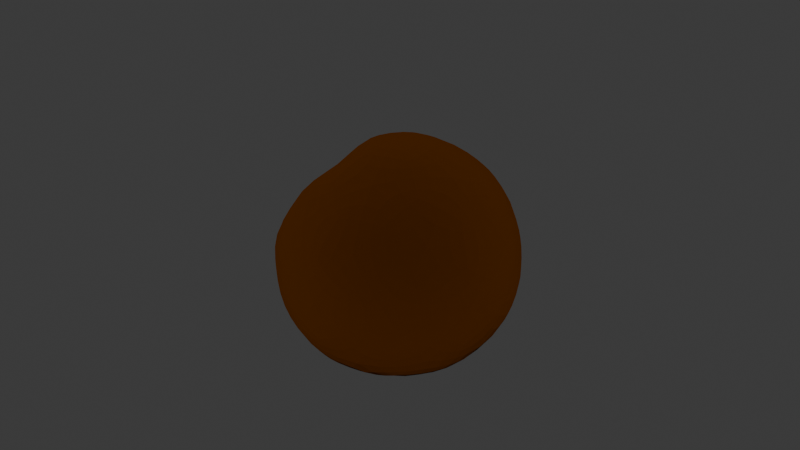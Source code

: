 # Source: abrolho.blend  (saved by Blender 4.5.90; exported with 4.5.12 LTS)
import bpy
from mathutils import Matrix  # noqa: F401  (used for matrix-valued properties, if any)

bpy.ops.wm.read_factory_settings(use_empty=True)
scene = bpy.context.scene
scene.name = 'Scene'

# ---- collections
col_collection = bpy.data.collections.new('Collection'); scene.collection.children.link(col_collection)

# ---- materials (node trees are filled in below, after node groups)
mat_material_001 = bpy.data.materials.new('Material.001')

# ---- material node trees
mat_material_001.use_nodes = True; mat_material_001.node_tree.nodes.clear()
_N = mat_material_001.node_tree.nodes; _L = mat_material_001.node_tree.links
n0 = _N.new('ShaderNodeBsdfPrincipled'); n0.name = 'Principled BSDF'; n0.location = (-200, 100)
n0.inputs[0].default_value = (0.05487, 0.01434, 0.0, 1.0)
n0.inputs[2].default_value = 1.0
n0.inputs[3].default_value = 1.0
n0.inputs[7].default_value = 1.0
n0.inputs[9].default_value = (0.0, 0.0, 0.1)
n0.inputs[13].default_value = 1.0
n1 = _N.new('ShaderNodeOutputMaterial'); n1.name = 'Material Output'; n1.location = (200, 100)
_L.new(n0.outputs[0], n1.inputs[0])
n1.is_active_output = True

# ---- world
world_world = bpy.data.worlds.new('World'); scene.world = world_world
world_world.use_nodes = True; world_world.node_tree.nodes.clear()
_N = world_world.node_tree.nodes; _L = world_world.node_tree.links
n0 = _N.new('ShaderNodeOutputWorld'); n0.name = 'World Output'; n0.location = (200, 100)
n1 = _N.new('ShaderNodeBackground'); n1.name = 'Background'; n1.location = (-200, 100)
n1.inputs[0].default_value = (0.05088, 0.05088, 0.05088, 1.0)
_L.new(n1.outputs[0], n0.inputs[0])
n0.is_active_output = True
world_world.color = (0.05088, 0.05088, 0.05088)
world_world.sun_shadow_jitter_overblur = 0.0

# ---- meshes
me_icosphere = bpy.data.meshes.new('Icosphere')
me_icosphere.from_pydata([(0.0, 0.0, 0.001695), (0.7236, -0.5257, -0.4472), (-0.2764, -0.8506, -0.4472), (-0.8944, 0.0, -0.4472), (-0.2764, 0.8506, -0.4472), (0.7236, 0.5257, -0.4472), (0.2764, -0.8506, 0.4472), (-0.7236, -0.5257, 0.4472), (-0.7236, 0.5257, 0.4472), (0.2764, 0.8506, 0.4472), (0.9235, 0.001463, 0.3566), (0.0, 0.0, 1.0), (-0.1625, -0.5, -0.8507), (0.4253, -0.309, -0.8507), (0.2629, -0.809, -0.5257), (0.8506, 0.0, -0.5257), (0.4253, 0.309, -0.8507), (-0.5257, 0.0, -0.8507), (-0.6882, -0.5, -0.5257), (-0.1625, 0.5, -0.8507), (-0.6882, 0.5, -0.5257), (0.2629, 0.809, -0.5257), (0.9511, -0.309, 0.0), (0.9511, 0.309, 0.0), (0.0, -1.0, 0.0), (0.5878, -0.809, 0.0), (-0.9511, -0.309, 0.0), (-0.5878, -0.809, 0.0), (-0.5878, 0.809, 0.0), (-0.9511, 0.309, 0.0), (0.5878, 0.809, 0.0), (0.0, 1.0, 0.0), (0.6882, -0.5, 0.5257), (-0.2629, -0.809, 0.5257), (-0.005859, 0.04881, -0.01969), (-0.2629, 0.809, 0.5257), (0.6882, 0.5, 0.5257), (0.1625, -0.5, 0.8507), (0.5257, 0.0, 0.8507), (-0.4253, -0.309, 0.8507), (-0.4253, 0.309, 0.8507), (0.1625, 0.5, 0.8507)], [], [(0, 13, 12), (1, 13, 15), (0, 12, 17), (0, 17, 19), (0, 19, 16), (1, 15, 22), (2, 14, 24), (3, 18, 26), (4, 20, 28), (5, 21, 30), (1, 22, 25), (2, 24, 27), (3, 26, 29), (4, 28, 31), (5, 30, 23), (6, 32, 37), (7, 33, 39), (8, 34, 40), (9, 35, 41), (10, 36, 38), (38, 41, 11), (38, 36, 41), (36, 9, 41), (41, 40, 11), (41, 35, 40), (35, 8, 40), (40, 39, 11), (40, 34, 39), (34, 7, 39), (39, 37, 11), (39, 33, 37), (33, 6, 37), (37, 38, 11), (37, 32, 38), (32, 10, 38), (23, 36, 10), (23, 30, 36), (30, 9, 36), (31, 35, 9), (31, 28, 35), (28, 8, 35), (29, 34, 8), (29, 26, 34), (26, 7, 34), (27, 33, 7), (27, 24, 33), (24, 6, 33), (25, 32, 6), (25, 22, 32), (22, 10, 32), (30, 31, 9), (30, 21, 31), (21, 4, 31), (28, 29, 8), (28, 20, 29), (20, 3, 29), (26, 27, 7), (26, 18, 27), (18, 2, 27), (24, 25, 6), (24, 14, 25), (14, 1, 25), (22, 23, 10), (22, 15, 23), (15, 5, 23), (16, 21, 5), (16, 19, 21), (19, 4, 21), (19, 20, 4), (19, 17, 20), (17, 3, 20), (17, 18, 3), (17, 12, 18), (12, 2, 18), (15, 16, 5), (15, 13, 16), (13, 0, 16), (12, 14, 2), (12, 13, 14), (13, 1, 14)])
_uv = me_icosphere.uv_layers.new(name='UVMap')
_uv.uv.foreach_set('vector', [0.1818, 0.0, 0.2273, 0.07873, 0.1364, 0.07873, 0.2727, 0.1575, 0.3182, 0.07873, 0.3636, 0.1575, 0.9091, 0.0, 0.9545, 0.07873, 0.8636, 0.07873, 0.7273, 0.0, 0.7727, 0.07873, 0.6818, 0.07873, 0.5455, 0.0, 0.5909, 0.07873, 0.5, 0.07873, 0.2727, 0.1575, 0.3636, 0.1575, 0.3182, 0.2362, 0.09091, 0.1575, 0.1818, 0.1575, 0.1364, 0.2362, 0.8182, 0.1575, 0.9091, 0.1575, 0.8636, 0.2362, 0.6364, 0.1575, 0.7273, 0.1575, 0.6818, 0.2362, 0.4545, 0.1575, 0.5455, 0.1575, 0.5, 0.2362, 0.2727, 0.1575, 0.3182, 0.2362, 0.2273, 0.2362, 0.09091, 0.1575, 0.1364, 0.2362, 0.04546, 0.2362, 0.8182, 0.1575, 0.8636, 0.2362, 0.7727, 0.2362, 0.6364, 0.1575, 0.6818, 0.2362, 0.5909, 0.2362, 0.4545, 0.1575, 0.5, 0.2362, 0.4091, 0.2362, 0.1818, 0.3149, 0.2727, 0.3149, 0.2273, 0.3937, 0.0, 0.3149, 0.09091, 0.3149, 0.04546, 0.3937, 0.7273, 0.3149, 0.8182, 0.3149, 0.7727, 0.3937, 0.5455, 0.3149, 0.6364, 0.3149, 0.5909, 0.3937, 0.3636, 0.3149, 0.4545, 0.3149, 0.4091, 0.3937, 0.4091, 0.3937, 0.5, 0.3937, 0.4545, 0.4724, 0.4091, 0.3937, 0.4545, 0.3149, 0.5, 0.3937, 0.4545, 0.3149, 0.5455, 0.3149, 0.5, 0.3937, 0.5909, 0.3937, 0.6818, 0.3937, 0.6364, 0.4724, 0.5909, 0.3937, 0.6364, 0.3149, 0.6818, 0.3937, 0.6364, 0.3149, 0.7273, 0.3149, 0.6818, 0.3937, 0.7727, 0.3937, 0.8636, 0.3937, 0.8182, 0.4724, 0.7727, 0.3937, 0.8182, 0.3149, 0.8636, 0.3937, 0.8182, 0.3149, 0.9091, 0.3149, 0.8636, 0.3937, 0.04546, 0.3937, 0.1364, 0.3937, 0.09091, 0.4724, 0.04546, 0.3937, 0.09091, 0.3149, 0.1364, 0.3937, 0.09091, 0.3149, 0.1818, 0.3149, 0.1364, 0.3937, 0.2273, 0.3937, 0.3182, 0.3937, 0.2727, 0.4724, 0.2273, 0.3937, 0.2727, 0.3149, 0.3182, 0.3937, 0.2727, 0.3149, 0.3636, 0.3149, 0.3182, 0.3937, 0.4091, 0.2362, 0.4545, 0.3149, 0.3636, 0.3149, 0.4091, 0.2362, 0.5, 0.2362, 0.4545, 0.3149, 0.5, 0.2362, 0.5455, 0.3149, 0.4545, 0.3149, 0.5909, 0.2362, 0.6364, 0.3149, 0.5455, 0.3149, 0.5909, 0.2362, 0.6818, 0.2362, 0.6364, 0.3149, 0.6818, 0.2362, 0.7273, 0.3149, 0.6364, 0.3149, 0.7727, 0.2362, 0.8182, 0.3149, 0.7273, 0.3149, 0.7727, 0.2362, 0.8636, 0.2362, 0.8182, 0.3149, 0.8636, 0.2362, 0.9091, 0.3149, 0.8182, 0.3149, 0.04546, 0.2362, 0.09091, 0.3149, 0.0, 0.3149, 0.04546, 0.2362, 0.1364, 0.2362, 0.09091, 0.3149, 0.1364, 0.2362, 0.1818, 0.3149, 0.09091, 0.3149, 0.2273, 0.2362, 0.2727, 0.3149, 0.1818, 0.3149, 0.2273, 0.2362, 0.3182, 0.2362, 0.2727, 0.3149, 0.3182, 0.2362, 0.3636, 0.3149, 0.2727, 0.3149, 0.5, 0.2362, 0.5909, 0.2362, 0.5455, 0.3149, 0.5, 0.2362, 0.5455, 0.1575, 0.5909, 0.2362, 0.5455, 0.1575, 0.6364, 0.1575, 0.5909, 0.2362, 0.6818, 0.2362, 0.7727, 0.2362, 0.7273, 0.3149, 0.6818, 0.2362, 0.7273, 0.1575, 0.7727, 0.2362, 0.7273, 0.1575, 0.8182, 0.1575, 0.7727, 0.2362, 0.8636, 0.2362, 0.9545, 0.2362, 0.9091, 0.3149, 0.8636, 0.2362, 0.9091, 0.1575, 0.9545, 0.2362, 0.9091, 0.1575, 1.0, 0.1575, 0.9545, 0.2362, 0.1364, 0.2362, 0.2273, 0.2362, 0.1818, 0.3149, 0.1364, 0.2362, 0.1818, 0.1575, 0.2273, 0.2362, 0.1818, 0.1575, 0.2727, 0.1575, 0.2273, 0.2362, 0.3182, 0.2362, 0.4091, 0.2362, 0.3636, 0.3149, 0.3182, 0.2362, 0.3636, 0.1575, 0.4091, 0.2362, 0.3636, 0.1575, 0.4545, 0.1575, 0.4091, 0.2362, 0.5, 0.07873, 0.5455, 0.1575, 0.4545, 0.1575, 0.5, 0.07873, 0.5909, 0.07873, 0.5455, 0.1575, 0.5909, 0.07873, 0.6364, 0.1575, 0.5455, 0.1575, 0.6818, 0.07873, 0.7273, 0.1575, 0.6364, 0.1575, 0.6818, 0.07873, 0.7727, 0.07873, 0.7273, 0.1575, 0.7727, 0.07873, 0.8182, 0.1575, 0.7273, 0.1575, 0.8636, 0.07873, 0.9091, 0.1575, 0.8182, 0.1575, 0.8636, 0.07873, 0.9545, 0.07873, 0.9091, 0.1575, 0.9545, 0.07873, 1.0, 0.1575, 0.9091, 0.1575, 0.3636, 0.1575, 0.4091, 0.07873, 0.4545, 0.1575, 0.3636, 0.1575, 0.3182, 0.07873, 0.4091, 0.07873, 0.3182, 0.07873, 0.3636, 0.0, 0.4091, 0.07873, 0.1364, 0.07873, 0.1818, 0.1575, 0.09091, 0.1575, 0.1364, 0.07873, 0.2273, 0.07873, 0.1818, 0.1575, 0.2273, 0.07873, 0.2727, 0.1575, 0.1818, 0.1575])
me_icosphere.materials.append(mat_material_001)
me_icosphere.update()

# ---- curves / text
cu_surfpatch = bpy.data.curves.new('SurfPatch', 'CURVE')
cu_surfpatch.dimensions = '3D'
_sp = cu_surfpatch.splines.new('NURBS'); _sp.points.add(15)
_sp.points.foreach_set('co', [-1.5, -1.5, 0.0, 1.0, -1.5, -0.5, 0.0, 1.0, -1.5, 0.5, 0.0, 1.0, -1.5, 1.5, 0.0, 1.0, -0.5, -1.5, 0.0, 1.0, -0.5, -0.5, 1.0, 1.0, -0.5, 0.5, 1.0, 1.0, -0.5, 1.5, 0.0, 1.0, 0.5, -1.5, 0.0, 1.0, 0.5, -0.5, 1.0, 1.0, 0.5, 0.5, 1.0, 1.0, 0.5, 1.5, 0.0, 1.0, 1.5, -1.5, 0.0, 1.0, 1.5, -0.5, 0.0, 1.0, 1.5, 0.5, 0.0, 1.0, 1.5, 1.5, 0.0, 1.0])
_sp.points.foreach_set('radius', [0.0, 0.0, 0.0, 0.0, 0.0, 0.0, 0.0, 0.0, 0.0, 0.0, 0.0, 0.0, 0.0, 0.0, 0.0, 0.0])
_sp.resolution_u = 4
_sp.resolution_v = 4
cu_surfpatch.resolution_u = 4
cu_surfpatch.resolution_v = 4
cu_surfpatch.fill_mode = 'FULL'
cu_surfpatch_002 = bpy.data.curves.new('SurfPatch.002', 'CURVE')
cu_surfpatch_002.dimensions = '3D'
_sp = cu_surfpatch_002.splines.new('NURBS'); _sp.points.add(15)
_sp.points.foreach_set('co', [-1.5, -1.5, 0.0, 1.0, -1.5, -0.5, 0.0, 1.0, -1.5, 0.5, 0.0, 1.0, -1.5, 1.5, 0.0, 1.0, -0.5, -1.5, 0.0, 1.0, -0.5, -0.5, 1.0, 1.0, -0.5, 0.5, 1.0, 1.0, -0.5, 1.5, 0.0, 1.0, 0.5, -1.5, 0.0, 1.0, 0.5, -0.5, 1.0, 1.0, 0.5, 0.5, 1.0, 1.0, 0.5, 1.5, 0.0, 1.0, 1.5, -1.5, 0.0, 1.0, 1.5, -0.5, 0.0, 1.0, 1.5, 0.5, 0.0, 1.0, 1.5, 1.5, 0.0, 1.0])
_sp.points.foreach_set('radius', [0.0, 0.0, 0.0, 0.0, 0.0, 0.0, 0.0, 0.0, 0.0, 0.0, 0.0, 0.0, 0.0, 0.0, 0.0, 0.0])
_sp.resolution_u = 4
_sp.resolution_v = 4
cu_surfpatch_002.resolution_u = 4
cu_surfpatch_002.resolution_v = 4
cu_surfpatch_002.fill_mode = 'FULL'

# ---- objects
ob_icosphere = bpy.data.objects.new('Icosphere', me_icosphere)
ob_surfpatch = bpy.data.objects.new('SurfPatch', cu_surfpatch)
ob_surfpatch_002 = bpy.data.objects.new('SurfPatch.002', cu_surfpatch_002)

# ---- transforms, parenting, visibility, modifiers, constraints
ob_icosphere.location = (-0.2663, 0.2508, -0.153)
ob_icosphere.scale = (8.175, 8.175, 8.175)
_m = ob_icosphere.modifiers.new('Subdivision', 'SUBSURF')
ob_surfpatch.location = (-0.06168, 0.3839, 0.0547)
ob_surfpatch.rotation_euler = (-1.027, 0.04855, 1.522)
ob_surfpatch.scale = (8.158, 7.586, 6.39)
ob_surfpatch.empty_image_offset = (0.0, 0.0)
ob_surfpatch_002.location = (-0.1149, 0.4788, -0.4518)
ob_surfpatch_002.rotation_euler = (-3.104, -0.0008607, 1.578)
ob_surfpatch_002.scale = (8.158, 7.473, 6.39)
ob_surfpatch_002.empty_image_offset = (0.0, 0.0)

# ---- collection membership
col_collection.objects.link(ob_icosphere)
col_collection.objects.link(ob_surfpatch)
col_collection.objects.link(ob_surfpatch_002)

# ---- scene / render settings (as saved in the file)
scene.frame_start = 1; scene.frame_end = 250; scene.frame_set(1)
scene.render.engine = 'BLENDER_EEVEE_NEXT'
bpy.context.view_layer.update()

# ---- added for rendering (the .blend has no active camera and no usable light): camera, sun
cam_auto = bpy.data.cameras.new('AutoCamera')
cam_auto.lens = 50.0
cam_auto.sensor_width = 36.0
cam_auto.clip_end = 1000.0
ob_auto_camera = bpy.data.objects.new('AutoCamera', cam_auto)
scene.collection.objects.link(ob_auto_camera)
ob_auto_camera.location = (38.2434, -45.8042, 32.6423)
ob_auto_camera.rotation_euler = (1.09748, -7.21219e-08, 0.694738)
scene.camera = ob_auto_camera
light_auto_sun = bpy.data.lights.new('AutoSun', 'SUN')
light_auto_sun.energy = 3.0
light_auto_sun.angle = 0.0523599
ob_auto_sun = bpy.data.objects.new('AutoSun', light_auto_sun)
scene.collection.objects.link(ob_auto_sun)
ob_auto_sun.rotation_euler = (0.872665, 0.174533, 0.523599)
bpy.context.view_layer.update()
